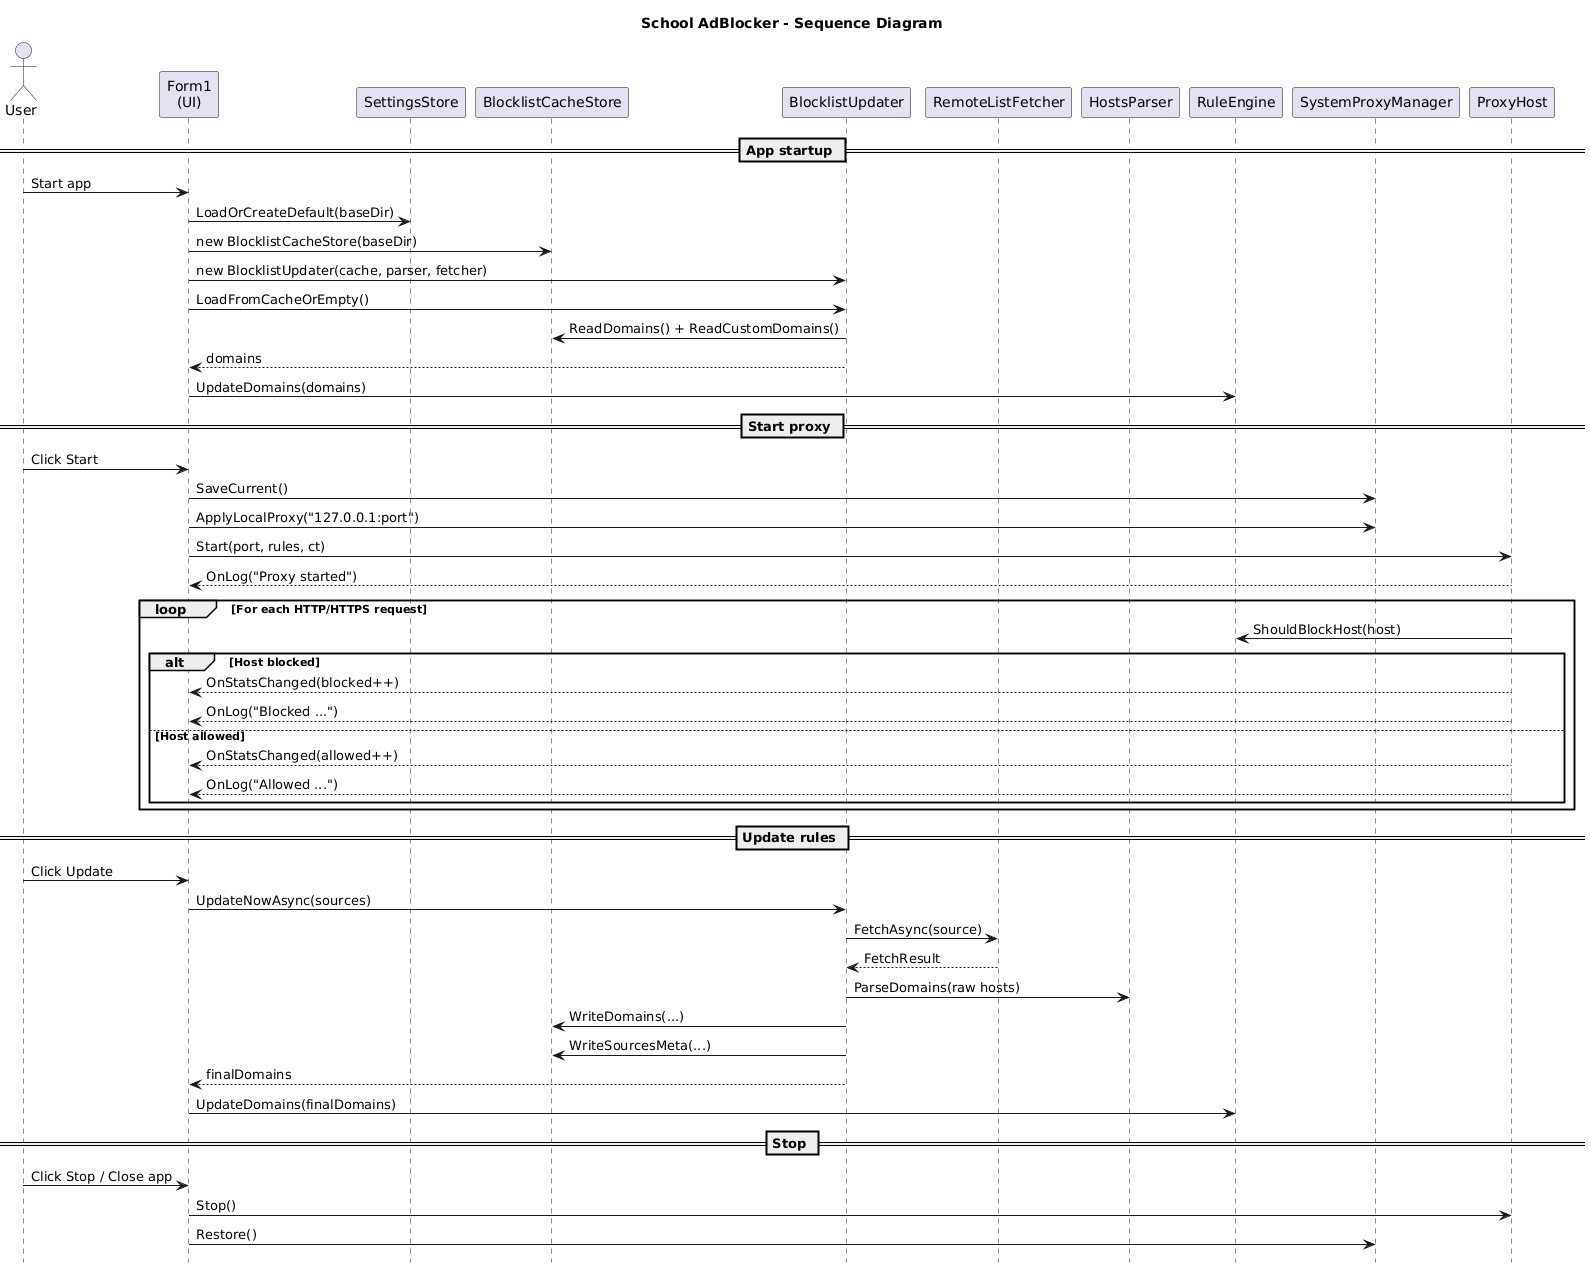

The diagram above was rendered by PlantUML. Its source (embedded in the PNG):
@startuml
hide footbox
title School AdBlocker - Sequence Diagram

actor "User" as User
participant "Form1\n(UI)" as UI
participant "SettingsStore" as Settings
participant "BlocklistCacheStore" as Cache
participant "BlocklistUpdater" as Updater
participant "RemoteListFetcher" as Fetcher
participant "HostsParser" as Parser
participant "RuleEngine" as Rules
participant "SystemProxyManager" as SysProxy
participant "ProxyHost" as Proxy

== App startup ==
User -> UI: Start app
UI -> Settings: LoadOrCreateDefault(baseDir)
UI -> Cache: new BlocklistCacheStore(baseDir)
UI -> Updater: new BlocklistUpdater(cache, parser, fetcher)
UI -> Updater: LoadFromCacheOrEmpty()
Updater -> Cache: ReadDomains() + ReadCustomDomains()
Updater --> UI: domains
UI -> Rules: UpdateDomains(domains)

== Start proxy ==
User -> UI: Click Start
UI -> SysProxy: SaveCurrent()
UI -> SysProxy: ApplyLocalProxy("127.0.0.1:port")
UI -> Proxy: Start(port, rules, ct)
Proxy --> UI: OnLog("Proxy started")

loop For each HTTP/HTTPS request
  Proxy -> Rules: ShouldBlockHost(host)
  alt Host blocked
    Proxy --> UI: OnStatsChanged(blocked++)
    Proxy --> UI: OnLog("Blocked ...")
  else Host allowed
    Proxy --> UI: OnStatsChanged(allowed++)
    Proxy --> UI: OnLog("Allowed ...")
  end
end

== Update rules ==
User -> UI: Click Update
UI -> Updater: UpdateNowAsync(sources)
Updater -> Fetcher: FetchAsync(source)
Fetcher --> Updater: FetchResult
Updater -> Parser: ParseDomains(raw hosts)
Updater -> Cache: WriteDomains(...)
Updater -> Cache: WriteSourcesMeta(...)
Updater --> UI: finalDomains
UI -> Rules: UpdateDomains(finalDomains)

== Stop ==
User -> UI: Click Stop / Close app
UI -> Proxy: Stop()
UI -> SysProxy: Restore()
@enduml